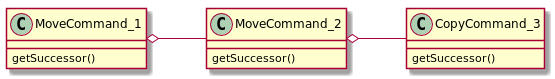

The diagram above was rendered by PlantUML. Its source (embedded in the PNG):
@startuml
left to right direction

MoveCommand_1 o-- MoveCommand_2
MoveCommand_2 o-- CopyCommand_3

MoveCommand_1 : getSuccessor()
MoveCommand_2 : getSuccessor()
CopyCommand_3 : getSuccessor()
@enduml